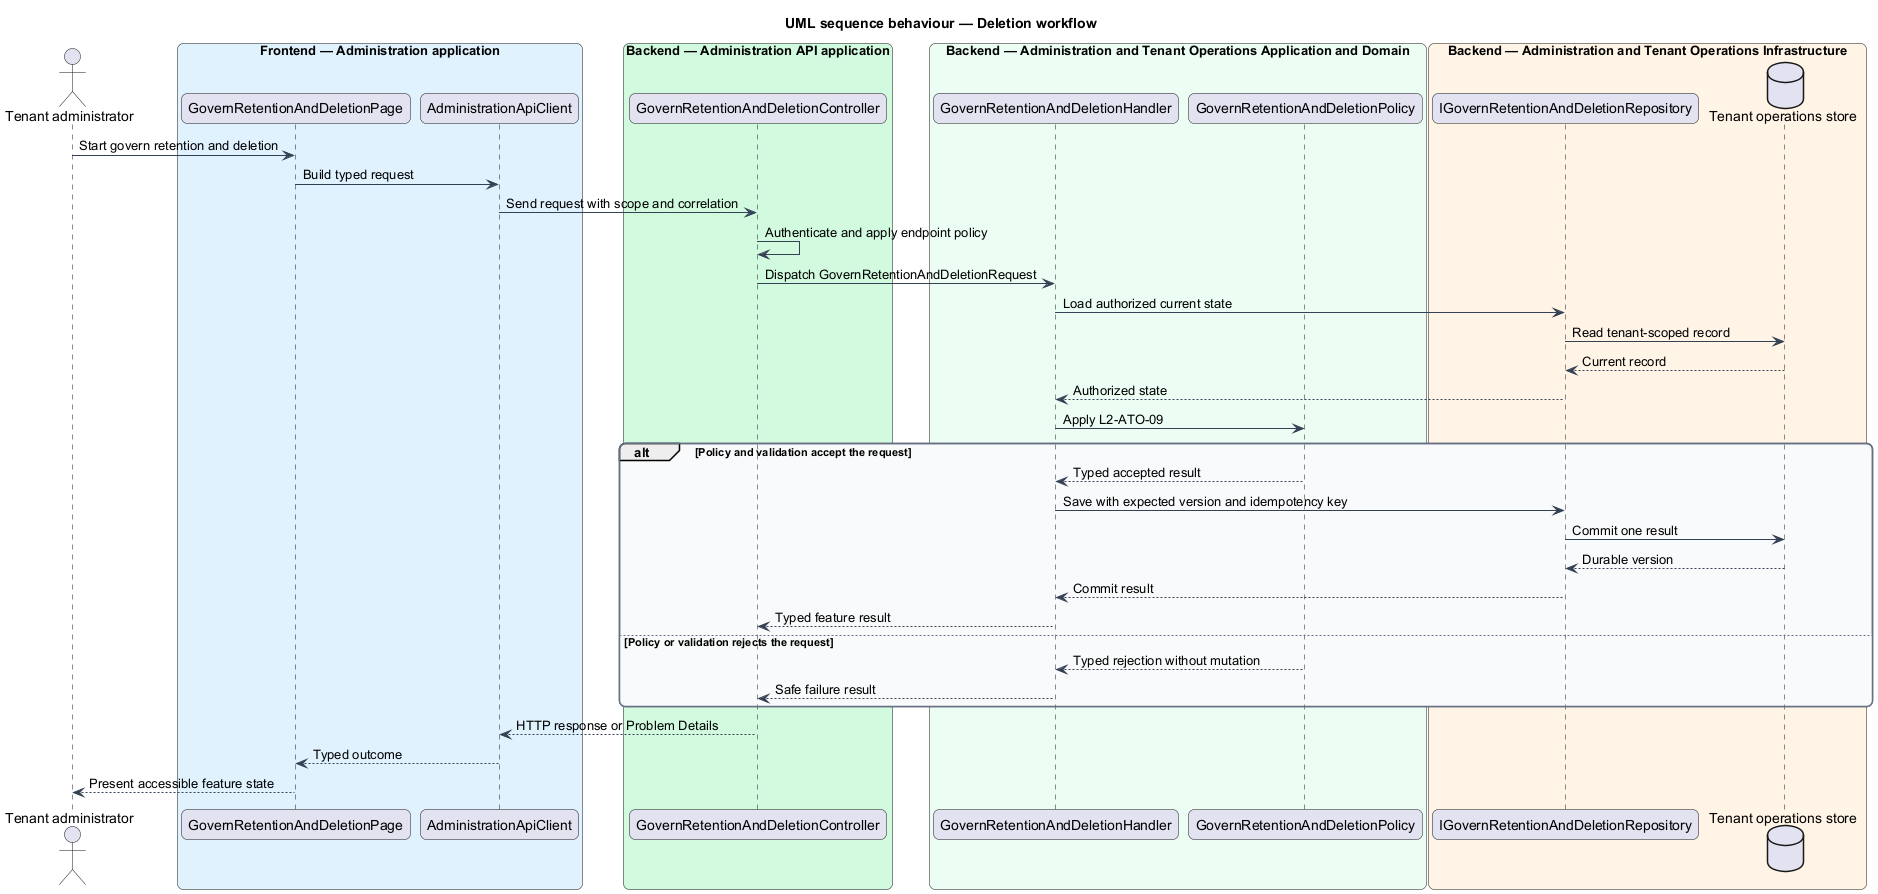

The diagram above was rendered by PlantUML. Its source (embedded in the PNG):
@startuml
title UML sequence behaviour — Deletion workflow
skinparam backgroundColor #FFFFFF
skinparam shadowing false
skinparam roundcorner 12
skinparam defaultFontName Arial
skinparam ArrowColor #344054
skinparam rectangle {
  BorderColor #344054
  FontColor #101828
}
skinparam package {
  BorderColor #667085
  FontColor #101828
  BackgroundColor #F9FAFB
}
actor "Tenant administrator" as actor
box "Frontend — Administration application" #E0F2FE
  participant "GovernRetentionAndDeletionPage" as entry
  participant "AdministrationApiClient" as client
end box
box "Backend — Administration API application" #D1FADF
  participant "GovernRetentionAndDeletionController" as controller
end box
box "Backend — Administration and Tenant Operations Application and Domain" #ECFDF3
  participant "GovernRetentionAndDeletionHandler" as handler
  participant "GovernRetentionAndDeletionPolicy" as policy
end box
box "Backend — Administration and Tenant Operations Infrastructure" #FFF4E5
  participant "IGovernRetentionAndDeletionRepository" as repository
  database "Tenant operations store" as store
end box
actor -> entry : Start govern retention and deletion
entry -> client : Build typed request
client -> controller : Send request with scope and correlation
controller -> controller : Authenticate and apply endpoint policy
controller -> handler : Dispatch GovernRetentionAndDeletionRequest
handler -> repository : Load authorized current state
repository -> store : Read tenant-scoped record
store --> repository : Current record
repository --> handler : Authorized state
handler -> policy : Apply L2-ATO-09
alt Policy and validation accept the request
  policy --> handler : Typed accepted result
  handler -> repository : Save with expected version and idempotency key
  repository -> store : Commit one result
  store --> repository : Durable version
  repository --> handler : Commit result
  handler --> controller : Typed feature result
else Policy or validation rejects the request
  policy --> handler : Typed rejection without mutation
  handler --> controller : Safe failure result
end
controller --> client : HTTP response or Problem Details
client --> entry : Typed outcome
entry --> actor : Present accessible feature state
@enduml